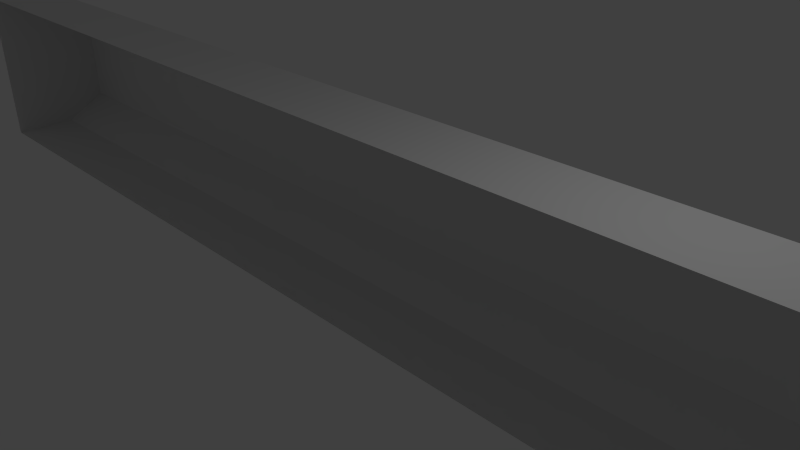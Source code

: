 # Source: trunking_straight.blend  (saved by Blender 2.73.0; exported with 4.5.12 LTS)
import bpy
from mathutils import Matrix  # noqa: F401  (used for matrix-valued properties, if any)

bpy.ops.wm.read_factory_settings(use_empty=True)
scene = bpy.context.scene
scene.name = 'Scene'

# ---- collections
col_collection_1 = bpy.data.collections.new('Collection 1'); scene.collection.children.link(col_collection_1)

# ---- materials (node trees are filled in below, after node groups)
mat_material = bpy.data.materials.new('Material')
mat_material.alpha_threshold = 0.0
mat_material.use_transparent_shadow = False
mat_material.roughness = 0.5
mat_material.line_color = (0.0, 0.0, 0.0, 1.0)

# ---- material node trees

# ---- world
world_world = bpy.data.worlds.new('World'); scene.world = world_world
world_world.color = (0.05088, 0.05088, 0.05088)
world_world.use_sun_shadow = False
world_world.sun_shadow_jitter_overblur = 0.0
world_world.cycles.sampling_method = 'MANUAL'
world_world.cycles.sample_map_resolution = 256

# ---- cameras
cam_camera = bpy.data.cameras.new('Camera')
cam_camera.clip_end = 100.0
cam_camera.lens = 35.0
cam_camera.sensor_width = 32.0
cam_camera.sensor_height = 18.0
cam_camera.ortho_scale = 7.314
cam_camera.dof.focus_distance = 0.0
cam_camera.dof.aperture_fstop = 128.0

# ---- lights
light_lamp = bpy.data.lights.new('Lamp', 'POINT')
light_lamp.transmission_factor = 0.0
light_lamp.cutoff_distance = 30.0
light_lamp.energy = 100.0
light_lamp.shadow_buffer_clip_start = 1.001
light_lamp.shadow_soft_size = 0.1
light_lamp.shadow_maximum_resolution = 0.006
light_lamp.use_absolute_resolution = True
light_lamp.cycles.use_multiple_importance_sampling = False

# ---- meshes
me_cube = bpy.data.meshes.new('Cube')
me_cube.from_pydata([(-12.0, -0.01333, -1.5), (-12.0, 1.165, -1.5), (12.0, 1.165, -1.5), (12.0, -0.01333, -1.5), (-12.0, -0.01333, 1.5), (-12.0, 1.165, 1.5), (12.0, 1.165, 1.5), (12.0, -0.01333, 1.5), (-12.0, -0.01333, -1.035), (-12.0, -0.01333, 1.035), (-12.0, 1.987, -1.035), (-12.0, 1.987, 1.035), (12.0, 1.987, -1.035), (12.0, 1.987, 1.035), (12.0, -0.01333, -1.035), (12.0, -0.01333, 1.035), (-4.676e-06, -0.01333, -1.5), (-1.763e-06, 1.165, -1.5), (-6.583e-06, -0.01333, 1.5), (3.005e-06, 1.165, 1.5), (1.798e-07, 1.987, -1.035), (2.087e-06, 1.987, 1.035)], [], [(16, 17, 2, 3), (18, 7, 6, 19), (9, 4, 5, 11), (21, 19, 6, 13), (13, 6, 7, 15), (2, 12, 14, 3), (12, 13, 15, 14), (17, 20, 12, 2), (20, 21, 13, 12), (0, 8, 10, 1), (8, 9, 11, 10), (10, 11, 21, 20), (1, 10, 20, 17), (11, 5, 19, 21), (4, 18, 19, 5), (0, 1, 17, 16)])
_uv = me_cube.uv_layers.new(name='diffuse')
_uv.uv.foreach_set('vector', [0.5, 6.08e-05, 0.5, 0.02461, 5.768e-05, 0.02461, 5.776e-05, 6.392e-05, 0.5, 0.1871, 5.831e-05, 0.1871, 5.792e-05, 0.1625, 0.5, 0.1625, 0.0835, 0.2928, 0.0835, 0.3122, 0.05895, 0.3122, 0.04183, 0.2928, 0.5, 0.1367, 0.5, 0.1625, 5.792e-05, 0.1625, 5.792e-05, 0.1367, 5.77e-05, 0.2066, 0.01717, 0.1872, 0.04172, 0.1872, 0.04172, 0.2066, 0.01717, 0.3122, 5.768e-05, 0.2928, 0.04172, 0.2928, 0.04172, 0.3122, 5.768e-05, 0.2928, 5.77e-05, 0.2066, 0.04172, 0.2066, 0.04172, 0.2928, 0.5, 0.02461, 0.5, 0.05045, 5.768e-05, 0.05046, 5.768e-05, 0.02461, 0.5, 0.05045, 0.5, 0.1367, 5.792e-05, 0.1367, 5.768e-05, 0.05046, 0.0835, 0.1872, 0.0835, 0.2066, 0.04183, 0.2066, 0.05895, 0.1872, 0.0835, 0.2066, 0.0835, 0.2928, 0.04183, 0.2928, 0.04183, 0.2066, 0.9999, 0.05045, 0.9999, 0.1367, 0.5, 0.1367, 0.5, 0.05045, 0.9999, 0.0246, 0.9999, 0.05045, 0.5, 0.05045, 0.5, 0.02461, 0.9999, 0.1367, 0.9999, 0.1625, 0.5, 0.1625, 0.5, 0.1367, 0.9999, 0.1871, 0.5, 0.1871, 0.5, 0.1625, 0.9999, 0.1625, 0.9999, 5.768e-05, 0.9999, 0.0246, 0.5, 0.02461, 0.5, 6.08e-05])
_uv.active_render = True
_uv = me_cube.uv_layers.new(name='lightmap')
_uv.uv.foreach_set('vector', [0.5, 6.08e-05, 0.5, 0.02461, 5.768e-05, 0.02461, 5.776e-05, 6.392e-05, 0.5, 0.1871, 5.831e-05, 0.1871, 5.792e-05, 0.1625, 0.5, 0.1625, 0.0835, 0.2928, 0.0835, 0.3122, 0.05895, 0.3122, 0.04183, 0.2928, 0.5, 0.1367, 0.5, 0.1625, 5.792e-05, 0.1625, 5.792e-05, 0.1367, 5.77e-05, 0.2066, 0.01717, 0.1872, 0.04172, 0.1872, 0.04172, 0.2066, 0.01717, 0.3122, 5.768e-05, 0.2928, 0.04172, 0.2928, 0.04172, 0.3122, 5.768e-05, 0.2928, 5.77e-05, 0.2066, 0.04172, 0.2066, 0.04172, 0.2928, 0.5, 0.02461, 0.5, 0.05045, 5.768e-05, 0.05046, 5.768e-05, 0.02461, 0.5, 0.05045, 0.5, 0.1367, 5.792e-05, 0.1367, 5.768e-05, 0.05046, 0.0835, 0.1872, 0.0835, 0.2066, 0.04183, 0.2066, 0.05895, 0.1872, 0.0835, 0.2066, 0.0835, 0.2928, 0.04183, 0.2928, 0.04183, 0.2066, 0.9999, 0.05045, 0.9999, 0.1367, 0.5, 0.1367, 0.5, 0.05045, 0.9999, 0.0246, 0.9999, 0.05045, 0.5, 0.05045, 0.5, 0.02461, 0.9999, 0.1367, 0.9999, 0.1625, 0.5, 0.1625, 0.5, 0.1367, 0.9999, 0.1871, 0.5, 0.1871, 0.5, 0.1625, 0.9999, 0.1625, 0.9999, 5.768e-05, 0.9999, 0.0246, 0.5, 0.02461, 0.5, 6.08e-05])
me_cube.materials.append(mat_material)
me_cube.use_remesh_preserve_volume = False
me_cube.use_remesh_preserve_attributes = False
me_cube.use_mirror_vertex_groups = False
me_cube.update()

# ---- objects
ob_cube = bpy.data.objects.new('Cube', me_cube)
ob_lamp = bpy.data.objects.new('Lamp', light_lamp)
ob_camera = bpy.data.objects.new('Camera', cam_camera)

# ---- transforms, parenting, visibility, modifiers, constraints
ob_cube.location = (0.0, 0.0, 0.0)
ob_cube.lock_rotations_4d = False
ob_cube.empty_display_type = 'ARROWS'
ob_cube.lineart.crease_threshold = 0.0
ob_lamp.location = (4.076, 1.005, 5.904)
ob_lamp.rotation_euler = (0.6503, 0.05522, 1.866)
ob_lamp.lock_rotations_4d = False
ob_lamp.empty_display_type = 'ARROWS'
ob_lamp.color = (0.0, 0.0, 0.0, 0.0)
ob_lamp.lineart.crease_threshold = 0.0
ob_camera.location = (7.481, -6.508, 5.344)
ob_camera.rotation_euler = (1.109, 0.01082, 0.8149)
ob_camera.lock_rotations_4d = False
ob_camera.empty_display_type = 'ARROWS'
ob_camera.color = (0.0, 0.0, 0.0, 0.0)
ob_camera.display_type = 'WIRE'
ob_camera.lineart.crease_threshold = 0.0

# ---- collection membership
col_collection_1.objects.link(ob_cube)
col_collection_1.objects.link(ob_lamp)
col_collection_1.objects.link(ob_camera)

# ---- scene / render settings (as saved in the file)
scene.camera = ob_camera
scene.frame_start = 1; scene.frame_end = 250; scene.frame_set(1)
scene.render.engine = 'BLENDER_EEVEE_NEXT'
scene.render.resolution_percentage = 50
scene.render.dither_intensity = 0.0
scene.cycles.use_denoising = False
scene.cycles.samples = 10
scene.cycles.sampling_pattern = 'TABULATED_SOBOL'
scene.cycles.light_sampling_threshold = 0.0
scene.cycles.use_adaptive_sampling = False
scene.cycles.use_light_tree = False
scene.cycles.blur_glossy = 0.0
scene.cycles.pixel_filter_type = 'GAUSSIAN'
scene.cycles.sample_clamp_indirect = 0.0
scene.view_settings.view_transform = 'Standard'
scene.unit_settings.scale_length = 0.1
bpy.context.view_layer.update()
